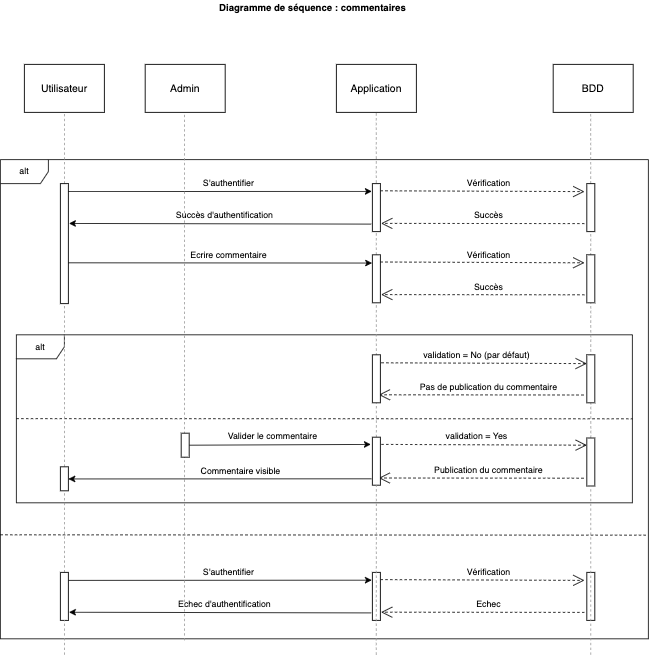

The diagram above was exported from draw.io. Its source (the exported page's mxGraphModel, read from the mxfile embedded in the PNG):
<mxGraphModel dx="1318" dy="820" grid="1" gridSize="10" guides="1" tooltips="1" connect="1" arrows="1" fold="1" page="1" pageScale="1" pageWidth="827" pageHeight="1169" math="0" shadow="0">
  <root>
    <mxCell id="0" />
    <mxCell id="1" parent="0" />
    <mxCell id="OLKqGVi7ckuqmCluhlwZ-148" value="alt" style="shape=umlFrame;whiteSpace=wrap;html=1;fontSize=11;" vertex="1" parent="1">
      <mxGeometry x="10" y="219" width="810" height="599" as="geometry" />
    </mxCell>
    <mxCell id="OLKqGVi7ckuqmCluhlwZ-64" value="alt" style="shape=umlFrame;whiteSpace=wrap;html=1;fontSize=11;" vertex="1" parent="1">
      <mxGeometry x="30" y="438" width="770" height="210" as="geometry" />
    </mxCell>
    <mxCell id="OLKqGVi7ckuqmCluhlwZ-1" value="&lt;font style=&quot;font-size: 13px;&quot;&gt;Utilisateur&lt;/font&gt;" style="rounded=0;whiteSpace=wrap;html=1;" vertex="1" parent="1">
      <mxGeometry x="40" y="100" width="100" height="60" as="geometry" />
    </mxCell>
    <mxCell id="OLKqGVi7ckuqmCluhlwZ-2" value="&lt;font style=&quot;font-size: 13px;&quot;&gt;Application&lt;/font&gt;" style="rounded=0;whiteSpace=wrap;html=1;" vertex="1" parent="1">
      <mxGeometry x="430" y="100" width="100" height="60" as="geometry" />
    </mxCell>
    <mxCell id="OLKqGVi7ckuqmCluhlwZ-3" value="&lt;div style=&quot;font-size: 13px;&quot;&gt;Admin&lt;/div&gt;" style="rounded=0;whiteSpace=wrap;html=1;" vertex="1" parent="1">
      <mxGeometry x="191" y="100" width="100" height="60" as="geometry" />
    </mxCell>
    <mxCell id="OLKqGVi7ckuqmCluhlwZ-4" value="&lt;font style=&quot;font-size: 13px;&quot;&gt;BDD&lt;/font&gt;" style="rounded=0;whiteSpace=wrap;html=1;" vertex="1" parent="1">
      <mxGeometry x="701" y="100" width="100" height="60" as="geometry" />
    </mxCell>
    <mxCell id="OLKqGVi7ckuqmCluhlwZ-5" value="" style="endArrow=none;dashed=1;html=1;rounded=0;fontSize=13;strokeColor=#999999;startArrow=none;" edge="1" parent="1" source="OLKqGVi7ckuqmCluhlwZ-66">
      <mxGeometry width="50" height="50" relative="1" as="geometry">
        <mxPoint x="90" y="880" as="sourcePoint" />
        <mxPoint x="90" y="160" as="targetPoint" />
      </mxGeometry>
    </mxCell>
    <mxCell id="OLKqGVi7ckuqmCluhlwZ-8" value="" style="endArrow=none;dashed=1;html=1;rounded=0;fontSize=13;entryX=0.5;entryY=1;entryDx=0;entryDy=0;strokeColor=#999999;startArrow=none;" edge="1" parent="1" source="OLKqGVi7ckuqmCluhlwZ-167">
      <mxGeometry width="50" height="50" relative="1" as="geometry">
        <mxPoint x="748" y="820" as="sourcePoint" />
        <mxPoint x="747.8299999999999" y="160" as="targetPoint" />
      </mxGeometry>
    </mxCell>
    <mxCell id="OLKqGVi7ckuqmCluhlwZ-20" value="S'authentifier" style="text;html=1;align=center;verticalAlign=middle;resizable=0;points=[];autosize=1;strokeColor=none;fillColor=none;fontSize=11;" vertex="1" parent="1">
      <mxGeometry x="255" y="239" width="80" height="20" as="geometry" />
    </mxCell>
    <mxCell id="OLKqGVi7ckuqmCluhlwZ-39" value="" style="endArrow=none;dashed=1;html=1;rounded=0;fontSize=11;strokeColor=#000000;exitX=0;exitY=0.499;exitDx=0;exitDy=0;exitPerimeter=0;" edge="1" parent="1" source="OLKqGVi7ckuqmCluhlwZ-64">
      <mxGeometry width="50" height="50" relative="1" as="geometry">
        <mxPoint x="160" y="539" as="sourcePoint" />
        <mxPoint x="800" y="543" as="targetPoint" />
      </mxGeometry>
    </mxCell>
    <mxCell id="OLKqGVi7ckuqmCluhlwZ-65" value="&lt;b&gt;Diagramme de séquence : commentaires&lt;/b&gt;" style="text;html=1;align=center;verticalAlign=middle;resizable=0;points=[];autosize=1;strokeColor=none;fillColor=none;" vertex="1" parent="1">
      <mxGeometry x="275" y="20" width="250" height="20" as="geometry" />
    </mxCell>
    <mxCell id="OLKqGVi7ckuqmCluhlwZ-66" value="" style="rounded=0;whiteSpace=wrap;html=1;fontSize=13;" vertex="1" parent="1">
      <mxGeometry x="85" y="249" width="10" height="150" as="geometry" />
    </mxCell>
    <mxCell id="OLKqGVi7ckuqmCluhlwZ-67" value="" style="endArrow=none;dashed=1;html=1;rounded=0;fontSize=13;entryX=0.5;entryY=1;entryDx=0;entryDy=0;strokeColor=#999999;startArrow=none;" edge="1" parent="1" source="OLKqGVi7ckuqmCluhlwZ-114" target="OLKqGVi7ckuqmCluhlwZ-66">
      <mxGeometry width="50" height="50" relative="1" as="geometry">
        <mxPoint x="90" y="919" as="sourcePoint" />
        <mxPoint x="90" y="199" as="targetPoint" />
      </mxGeometry>
    </mxCell>
    <mxCell id="OLKqGVi7ckuqmCluhlwZ-68" value="" style="endArrow=classic;html=1;rounded=0;fontSize=11;strokeColor=#000000;exitX=1;exitY=0;exitDx=0;exitDy=0;entryX=-0.076;entryY=0.162;entryDx=0;entryDy=0;entryPerimeter=0;" edge="1" parent="1" target="OLKqGVi7ckuqmCluhlwZ-72">
      <mxGeometry width="50" height="50" relative="1" as="geometry">
        <mxPoint x="95" y="259" as="sourcePoint" />
        <mxPoint x="470" y="259" as="targetPoint" />
      </mxGeometry>
    </mxCell>
    <mxCell id="OLKqGVi7ckuqmCluhlwZ-73" value="" style="rounded=0;whiteSpace=wrap;html=1;fontSize=13;" vertex="1" parent="1">
      <mxGeometry x="743" y="249" width="10" height="60" as="geometry" />
    </mxCell>
    <mxCell id="OLKqGVi7ckuqmCluhlwZ-76" value="" style="endArrow=open;endSize=12;dashed=1;html=1;rounded=0;fontSize=11;strokeColor=#000000;exitX=1.016;exitY=0.15;exitDx=0;exitDy=0;exitPerimeter=0;" edge="1" parent="1" source="OLKqGVi7ckuqmCluhlwZ-72">
      <mxGeometry width="160" relative="1" as="geometry">
        <mxPoint x="490" y="259" as="sourcePoint" />
        <mxPoint x="740" y="259" as="targetPoint" />
        <Array as="points" />
      </mxGeometry>
    </mxCell>
    <mxCell id="OLKqGVi7ckuqmCluhlwZ-77" value="&lt;font style=&quot;font-size: 11px;&quot;&gt;Vérification&lt;/font&gt;" style="text;html=1;align=center;verticalAlign=middle;resizable=0;points=[];autosize=1;strokeColor=none;fillColor=none;" vertex="1" parent="1">
      <mxGeometry x="585" y="239" width="70" height="20" as="geometry" />
    </mxCell>
    <mxCell id="OLKqGVi7ckuqmCluhlwZ-78" value="" style="endArrow=open;endSize=12;dashed=1;html=1;rounded=0;fontSize=11;strokeColor=#000000;entryX=1.088;entryY=0.829;entryDx=0;entryDy=0;entryPerimeter=0;" edge="1" parent="1" target="OLKqGVi7ckuqmCluhlwZ-72">
      <mxGeometry width="160" relative="1" as="geometry">
        <mxPoint x="740" y="299" as="sourcePoint" />
        <mxPoint x="490" y="299" as="targetPoint" />
        <Array as="points" />
      </mxGeometry>
    </mxCell>
    <mxCell id="OLKqGVi7ckuqmCluhlwZ-79" value="&lt;font style=&quot;font-size: 11px;&quot;&gt;Succès&lt;/font&gt;" style="text;html=1;align=center;verticalAlign=middle;resizable=0;points=[];autosize=1;strokeColor=none;fillColor=none;" vertex="1" parent="1">
      <mxGeometry x="595" y="279" width="50" height="20" as="geometry" />
    </mxCell>
    <mxCell id="OLKqGVi7ckuqmCluhlwZ-80" value="" style="endArrow=classic;html=1;rounded=0;fontSize=11;strokeColor=#000000;entryX=1.075;entryY=0.332;entryDx=0;entryDy=0;entryPerimeter=0;exitX=-0.144;exitY=0.844;exitDx=0;exitDy=0;exitPerimeter=0;" edge="1" parent="1" source="OLKqGVi7ckuqmCluhlwZ-72" target="OLKqGVi7ckuqmCluhlwZ-66">
      <mxGeometry width="50" height="50" relative="1" as="geometry">
        <mxPoint x="470" y="299" as="sourcePoint" />
        <mxPoint x="100" y="299" as="targetPoint" />
      </mxGeometry>
    </mxCell>
    <mxCell id="OLKqGVi7ckuqmCluhlwZ-81" value="&lt;font style=&quot;font-size: 11px;&quot;&gt;Succès d'authentification&lt;/font&gt;" style="text;html=1;align=center;verticalAlign=middle;resizable=0;points=[];autosize=1;strokeColor=none;fillColor=none;" vertex="1" parent="1">
      <mxGeometry x="220" y="279" width="140" height="20" as="geometry" />
    </mxCell>
    <mxCell id="OLKqGVi7ckuqmCluhlwZ-94" value="Ecrire commentaire" style="text;html=1;align=center;verticalAlign=middle;resizable=0;points=[];autosize=1;strokeColor=none;fillColor=none;fontSize=11;" vertex="1" parent="1">
      <mxGeometry x="240" y="328" width="110" height="20" as="geometry" />
    </mxCell>
    <mxCell id="OLKqGVi7ckuqmCluhlwZ-96" value="" style="endArrow=classic;html=1;rounded=0;fontSize=11;strokeColor=#000000;exitX=1;exitY=0;exitDx=0;exitDy=0;entryX=-0.042;entryY=0.172;entryDx=0;entryDy=0;entryPerimeter=0;" edge="1" parent="1" target="OLKqGVi7ckuqmCluhlwZ-97">
      <mxGeometry width="50" height="50" relative="1" as="geometry">
        <mxPoint x="95" y="348" as="sourcePoint" />
        <mxPoint x="470" y="348" as="targetPoint" />
      </mxGeometry>
    </mxCell>
    <mxCell id="OLKqGVi7ckuqmCluhlwZ-98" value="" style="rounded=0;whiteSpace=wrap;html=1;fontSize=13;" vertex="1" parent="1">
      <mxGeometry x="743" y="338" width="10" height="60" as="geometry" />
    </mxCell>
    <mxCell id="OLKqGVi7ckuqmCluhlwZ-99" value="" style="endArrow=open;endSize=12;dashed=1;html=1;rounded=0;fontSize=11;strokeColor=#000000;exitX=1.016;exitY=0.15;exitDx=0;exitDy=0;exitPerimeter=0;" edge="1" source="OLKqGVi7ckuqmCluhlwZ-97" parent="1">
      <mxGeometry width="160" relative="1" as="geometry">
        <mxPoint x="490" y="348" as="sourcePoint" />
        <mxPoint x="740" y="348" as="targetPoint" />
        <Array as="points" />
      </mxGeometry>
    </mxCell>
    <mxCell id="OLKqGVi7ckuqmCluhlwZ-100" value="&lt;font style=&quot;font-size: 11px;&quot;&gt;Vérification&lt;/font&gt;" style="text;html=1;align=center;verticalAlign=middle;resizable=0;points=[];autosize=1;strokeColor=none;fillColor=none;" vertex="1" parent="1">
      <mxGeometry x="585" y="328" width="70" height="20" as="geometry" />
    </mxCell>
    <mxCell id="OLKqGVi7ckuqmCluhlwZ-101" value="" style="endArrow=open;endSize=12;dashed=1;html=1;rounded=0;fontSize=11;strokeColor=#000000;entryX=1.088;entryY=0.829;entryDx=0;entryDy=0;entryPerimeter=0;" edge="1" target="OLKqGVi7ckuqmCluhlwZ-97" parent="1">
      <mxGeometry width="160" relative="1" as="geometry">
        <mxPoint x="740" y="388" as="sourcePoint" />
        <mxPoint x="490" y="388" as="targetPoint" />
        <Array as="points" />
      </mxGeometry>
    </mxCell>
    <mxCell id="OLKqGVi7ckuqmCluhlwZ-102" value="&lt;font style=&quot;font-size: 11px;&quot;&gt;Succès&lt;/font&gt;" style="text;html=1;align=center;verticalAlign=middle;resizable=0;points=[];autosize=1;strokeColor=none;fillColor=none;" vertex="1" parent="1">
      <mxGeometry x="595" y="368" width="50" height="20" as="geometry" />
    </mxCell>
    <mxCell id="OLKqGVi7ckuqmCluhlwZ-110" value="" style="rounded=0;whiteSpace=wrap;html=1;fontSize=13;" vertex="1" parent="1">
      <mxGeometry x="743" y="463" width="10" height="60" as="geometry" />
    </mxCell>
    <mxCell id="OLKqGVi7ckuqmCluhlwZ-111" value="" style="endArrow=open;endSize=12;dashed=1;html=1;rounded=0;fontSize=11;strokeColor=#000000;exitX=1.016;exitY=0.15;exitDx=0;exitDy=0;exitPerimeter=0;" edge="1" parent="1">
      <mxGeometry width="160" relative="1" as="geometry">
        <mxPoint x="486.1600000000001" y="472.9999999999999" as="sourcePoint" />
        <mxPoint x="743" y="474" as="targetPoint" />
        <Array as="points" />
      </mxGeometry>
    </mxCell>
    <mxCell id="OLKqGVi7ckuqmCluhlwZ-112" value="" style="endArrow=open;endSize=12;dashed=1;html=1;rounded=0;fontSize=11;strokeColor=#000000;entryX=1.088;entryY=0.829;entryDx=0;entryDy=0;entryPerimeter=0;" edge="1" parent="1">
      <mxGeometry width="160" relative="1" as="geometry">
        <mxPoint x="739.12" y="513.26" as="sourcePoint" />
        <mxPoint x="483.0000000000001" y="513" as="targetPoint" />
        <Array as="points" />
      </mxGeometry>
    </mxCell>
    <mxCell id="OLKqGVi7ckuqmCluhlwZ-116" value="&lt;font style=&quot;font-size: 11px;&quot;&gt;validation = No (par défaut)&lt;/font&gt;" style="text;html=1;align=center;verticalAlign=middle;resizable=0;points=[];autosize=1;strokeColor=none;fillColor=none;" vertex="1" parent="1">
      <mxGeometry x="530" y="453" width="150" height="20" as="geometry" />
    </mxCell>
    <mxCell id="OLKqGVi7ckuqmCluhlwZ-118" value="Pas de publication du commentaire" style="text;html=1;align=center;verticalAlign=middle;resizable=0;points=[];autosize=1;strokeColor=none;fillColor=none;fontSize=11;" vertex="1" parent="1">
      <mxGeometry x="525" y="493" width="190" height="20" as="geometry" />
    </mxCell>
    <mxCell id="OLKqGVi7ckuqmCluhlwZ-114" value="" style="rounded=0;whiteSpace=wrap;html=1;fontSize=13;" vertex="1" parent="1">
      <mxGeometry x="85" y="603" width="10" height="30" as="geometry" />
    </mxCell>
    <mxCell id="OLKqGVi7ckuqmCluhlwZ-120" value="" style="endArrow=none;dashed=1;html=1;rounded=0;fontSize=13;entryX=0.5;entryY=1;entryDx=0;entryDy=0;strokeColor=#999999;startArrow=none;" edge="1" parent="1" source="OLKqGVi7ckuqmCluhlwZ-143" target="OLKqGVi7ckuqmCluhlwZ-114">
      <mxGeometry width="50" height="50" relative="1" as="geometry">
        <mxPoint x="90" y="934" as="sourcePoint" />
        <mxPoint x="90" y="414" as="targetPoint" />
      </mxGeometry>
    </mxCell>
    <mxCell id="OLKqGVi7ckuqmCluhlwZ-124" value="" style="endArrow=classic;html=1;rounded=0;fontSize=11;strokeColor=#000000;exitX=1;exitY=0.5;exitDx=0;exitDy=0;" edge="1" source="OLKqGVi7ckuqmCluhlwZ-122" parent="1">
      <mxGeometry width="50" height="50" relative="1" as="geometry">
        <mxPoint x="250" y="575" as="sourcePoint" />
        <mxPoint x="473" y="575" as="targetPoint" />
      </mxGeometry>
    </mxCell>
    <mxCell id="OLKqGVi7ckuqmCluhlwZ-125" value="Valider le commentaire" style="text;html=1;align=center;verticalAlign=middle;resizable=0;points=[];autosize=1;strokeColor=none;fillColor=none;fontSize=11;" vertex="1" parent="1">
      <mxGeometry x="285" y="555" width="130" height="20" as="geometry" />
    </mxCell>
    <mxCell id="OLKqGVi7ckuqmCluhlwZ-127" value="" style="endArrow=open;endSize=12;dashed=1;html=1;rounded=0;fontSize=11;strokeColor=#000000;exitX=1.016;exitY=0.15;exitDx=0;exitDy=0;exitPerimeter=0;" edge="1" parent="1">
      <mxGeometry width="160" relative="1" as="geometry">
        <mxPoint x="486.1600000000001" y="575" as="sourcePoint" />
        <mxPoint x="743" y="576" as="targetPoint" />
        <Array as="points" />
      </mxGeometry>
    </mxCell>
    <mxCell id="OLKqGVi7ckuqmCluhlwZ-128" value="" style="endArrow=open;endSize=12;dashed=1;html=1;rounded=0;fontSize=11;strokeColor=#000000;entryX=1.088;entryY=0.829;entryDx=0;entryDy=0;entryPerimeter=0;" edge="1" parent="1">
      <mxGeometry width="160" relative="1" as="geometry">
        <mxPoint x="739.1199999999999" y="617.26" as="sourcePoint" />
        <mxPoint x="483" y="617" as="targetPoint" />
        <Array as="points" />
      </mxGeometry>
    </mxCell>
    <mxCell id="OLKqGVi7ckuqmCluhlwZ-129" value="&lt;font style=&quot;font-size: 11px;&quot;&gt;validation = Yes&lt;/font&gt;" style="text;html=1;align=center;verticalAlign=middle;resizable=0;points=[];autosize=1;strokeColor=none;fillColor=none;" vertex="1" parent="1">
      <mxGeometry x="560" y="555" width="90" height="20" as="geometry" />
    </mxCell>
    <mxCell id="OLKqGVi7ckuqmCluhlwZ-130" value="Publication du commentaire" style="text;html=1;align=center;verticalAlign=middle;resizable=0;points=[];autosize=1;strokeColor=none;fillColor=none;fontSize=11;" vertex="1" parent="1">
      <mxGeometry x="545" y="597" width="150" height="20" as="geometry" />
    </mxCell>
    <mxCell id="OLKqGVi7ckuqmCluhlwZ-132" value="&lt;span style=&quot;font-size: 11px;&quot;&gt;Commentaire visible&lt;/span&gt;" style="text;html=1;align=center;verticalAlign=middle;resizable=0;points=[];autosize=1;strokeColor=none;fillColor=none;" vertex="1" parent="1">
      <mxGeometry x="250" y="598" width="120" height="20" as="geometry" />
    </mxCell>
    <mxCell id="OLKqGVi7ckuqmCluhlwZ-133" value="S'authentifier" style="text;html=1;align=center;verticalAlign=middle;resizable=0;points=[];autosize=1;strokeColor=none;fillColor=none;fontSize=11;" vertex="1" parent="1">
      <mxGeometry x="255" y="725" width="80" height="20" as="geometry" />
    </mxCell>
    <mxCell id="OLKqGVi7ckuqmCluhlwZ-134" value="" style="endArrow=classic;html=1;rounded=0;fontSize=11;strokeColor=#000000;exitX=1;exitY=0;exitDx=0;exitDy=0;entryX=-0.076;entryY=0.162;entryDx=0;entryDy=0;entryPerimeter=0;" edge="1" target="OLKqGVi7ckuqmCluhlwZ-135" parent="1">
      <mxGeometry width="50" height="50" relative="1" as="geometry">
        <mxPoint x="95" y="745" as="sourcePoint" />
        <mxPoint x="470" y="745" as="targetPoint" />
      </mxGeometry>
    </mxCell>
    <mxCell id="OLKqGVi7ckuqmCluhlwZ-136" value="" style="rounded=0;whiteSpace=wrap;html=1;fontSize=13;" vertex="1" parent="1">
      <mxGeometry x="743" y="735" width="10" height="60" as="geometry" />
    </mxCell>
    <mxCell id="OLKqGVi7ckuqmCluhlwZ-137" value="" style="endArrow=open;endSize=12;dashed=1;html=1;rounded=0;fontSize=11;strokeColor=#000000;exitX=1.016;exitY=0.15;exitDx=0;exitDy=0;exitPerimeter=0;" edge="1" source="OLKqGVi7ckuqmCluhlwZ-135" parent="1">
      <mxGeometry width="160" relative="1" as="geometry">
        <mxPoint x="490" y="745" as="sourcePoint" />
        <mxPoint x="740" y="745" as="targetPoint" />
        <Array as="points" />
      </mxGeometry>
    </mxCell>
    <mxCell id="OLKqGVi7ckuqmCluhlwZ-138" value="&lt;font style=&quot;font-size: 11px;&quot;&gt;Vérification&lt;/font&gt;" style="text;html=1;align=center;verticalAlign=middle;resizable=0;points=[];autosize=1;strokeColor=none;fillColor=none;" vertex="1" parent="1">
      <mxGeometry x="585" y="725" width="70" height="20" as="geometry" />
    </mxCell>
    <mxCell id="OLKqGVi7ckuqmCluhlwZ-139" value="" style="endArrow=open;endSize=12;dashed=1;html=1;rounded=0;fontSize=11;strokeColor=#000000;entryX=1.088;entryY=0.829;entryDx=0;entryDy=0;entryPerimeter=0;" edge="1" target="OLKqGVi7ckuqmCluhlwZ-135" parent="1">
      <mxGeometry width="160" relative="1" as="geometry">
        <mxPoint x="740" y="785" as="sourcePoint" />
        <mxPoint x="490" y="785" as="targetPoint" />
        <Array as="points" />
      </mxGeometry>
    </mxCell>
    <mxCell id="OLKqGVi7ckuqmCluhlwZ-140" value="&lt;font style=&quot;font-size: 11px;&quot;&gt;Echec&lt;/font&gt;" style="text;html=1;align=center;verticalAlign=middle;resizable=0;points=[];autosize=1;strokeColor=none;fillColor=none;" vertex="1" parent="1">
      <mxGeometry x="595" y="765" width="50" height="20" as="geometry" />
    </mxCell>
    <mxCell id="OLKqGVi7ckuqmCluhlwZ-141" value="" style="endArrow=classic;html=1;rounded=0;fontSize=11;strokeColor=#000000;entryX=1.075;entryY=0.332;entryDx=0;entryDy=0;entryPerimeter=0;exitX=-0.144;exitY=0.844;exitDx=0;exitDy=0;exitPerimeter=0;" edge="1" source="OLKqGVi7ckuqmCluhlwZ-135" parent="1">
      <mxGeometry width="50" height="50" relative="1" as="geometry">
        <mxPoint x="470" y="785" as="sourcePoint" />
        <mxPoint x="95.75" y="784.8" as="targetPoint" />
      </mxGeometry>
    </mxCell>
    <mxCell id="OLKqGVi7ckuqmCluhlwZ-142" value="&lt;font style=&quot;font-size: 11px;&quot;&gt;Echec d'authentification&lt;/font&gt;" style="text;html=1;align=center;verticalAlign=middle;resizable=0;points=[];autosize=1;strokeColor=none;fillColor=none;" vertex="1" parent="1">
      <mxGeometry x="225" y="765" width="130" height="20" as="geometry" />
    </mxCell>
    <mxCell id="OLKqGVi7ckuqmCluhlwZ-143" value="" style="rounded=0;whiteSpace=wrap;html=1;fontSize=13;" vertex="1" parent="1">
      <mxGeometry x="85" y="735" width="10" height="60" as="geometry" />
    </mxCell>
    <mxCell id="OLKqGVi7ckuqmCluhlwZ-144" value="" style="endArrow=none;dashed=1;html=1;rounded=0;fontSize=13;entryX=0.5;entryY=1;entryDx=0;entryDy=0;strokeColor=#999999;" edge="1" parent="1" target="OLKqGVi7ckuqmCluhlwZ-143">
      <mxGeometry width="50" height="50" relative="1" as="geometry">
        <mxPoint x="90" y="838" as="sourcePoint" />
        <mxPoint x="90" y="670" as="targetPoint" />
      </mxGeometry>
    </mxCell>
    <mxCell id="OLKqGVi7ckuqmCluhlwZ-145" value="" style="endArrow=none;dashed=1;html=1;rounded=0;fontSize=11;strokeColor=#000000;entryX=1;entryY=0.786;entryDx=0;entryDy=0;entryPerimeter=0;exitX=0;exitY=0.793;exitDx=0;exitDy=0;exitPerimeter=0;" edge="1" parent="1">
      <mxGeometry width="50" height="50" relative="1" as="geometry">
        <mxPoint x="10" y="688.0070000000001" as="sourcePoint" />
        <mxPoint x="820" y="688.46" as="targetPoint" />
      </mxGeometry>
    </mxCell>
    <mxCell id="OLKqGVi7ckuqmCluhlwZ-164" value="" style="endArrow=none;dashed=1;html=1;rounded=0;fontSize=13;strokeColor=#999999;startArrow=none;" edge="1" parent="1">
      <mxGeometry width="50" height="50" relative="1" as="geometry">
        <mxPoint x="240" y="820" as="sourcePoint" />
        <mxPoint x="240" y="160" as="targetPoint" />
      </mxGeometry>
    </mxCell>
    <mxCell id="OLKqGVi7ckuqmCluhlwZ-122" value="" style="rounded=0;whiteSpace=wrap;html=1;fontSize=13;" vertex="1" parent="1">
      <mxGeometry x="236" y="561" width="10" height="30" as="geometry" />
    </mxCell>
    <mxCell id="OLKqGVi7ckuqmCluhlwZ-165" value="" style="endArrow=none;dashed=1;html=1;rounded=0;fontSize=13;strokeColor=#999999;startArrow=none;" edge="1" parent="1" source="OLKqGVi7ckuqmCluhlwZ-170">
      <mxGeometry width="50" height="50" relative="1" as="geometry">
        <mxPoint x="479.84000000000003" y="820" as="sourcePoint" />
        <mxPoint x="479.84000000000003" y="160" as="targetPoint" />
      </mxGeometry>
    </mxCell>
    <mxCell id="OLKqGVi7ckuqmCluhlwZ-72" value="" style="rounded=0;whiteSpace=wrap;html=1;fontSize=13;" vertex="1" parent="1">
      <mxGeometry x="475" y="249" width="10" height="60" as="geometry" />
    </mxCell>
    <mxCell id="OLKqGVi7ckuqmCluhlwZ-97" value="" style="rounded=0;whiteSpace=wrap;html=1;fontSize=13;" vertex="1" parent="1">
      <mxGeometry x="475" y="338" width="10" height="60" as="geometry" />
    </mxCell>
    <mxCell id="OLKqGVi7ckuqmCluhlwZ-106" value="" style="rounded=0;whiteSpace=wrap;html=1;fontSize=13;" vertex="1" parent="1">
      <mxGeometry x="475" y="463" width="10" height="60" as="geometry" />
    </mxCell>
    <mxCell id="OLKqGVi7ckuqmCluhlwZ-135" value="" style="rounded=0;whiteSpace=wrap;html=1;fontSize=13;" vertex="1" parent="1">
      <mxGeometry x="475" y="735" width="10" height="60" as="geometry" />
    </mxCell>
    <mxCell id="OLKqGVi7ckuqmCluhlwZ-166" value="" style="endArrow=classic;html=1;rounded=0;fontSize=11;strokeColor=#000000;entryX=1.078;entryY=0.837;entryDx=0;entryDy=0;entryPerimeter=0;exitX=-0.028;exitY=0.834;exitDx=0;exitDy=0;exitPerimeter=0;" edge="1" parent="1">
      <mxGeometry width="50" height="50" relative="1" as="geometry">
        <mxPoint x="473.94000000000005" y="618.0000000000001" as="sourcePoint" />
        <mxPoint x="94.99999999999997" y="618.1800000000001" as="targetPoint" />
      </mxGeometry>
    </mxCell>
    <mxCell id="OLKqGVi7ckuqmCluhlwZ-167" value="" style="rounded=0;whiteSpace=wrap;html=1;fontSize=13;" vertex="1" parent="1">
      <mxGeometry x="743" y="567" width="10" height="60" as="geometry" />
    </mxCell>
    <mxCell id="OLKqGVi7ckuqmCluhlwZ-168" value="" style="endArrow=none;dashed=1;html=1;rounded=0;fontSize=13;entryX=0.5;entryY=1;entryDx=0;entryDy=0;strokeColor=#999999;startArrow=none;" edge="1" parent="1" target="OLKqGVi7ckuqmCluhlwZ-167">
      <mxGeometry width="50" height="50" relative="1" as="geometry">
        <mxPoint x="748" y="838" as="sourcePoint" />
        <mxPoint x="747.8299999999999" y="178" as="targetPoint" />
      </mxGeometry>
    </mxCell>
    <mxCell id="OLKqGVi7ckuqmCluhlwZ-170" value="" style="rounded=0;whiteSpace=wrap;html=1;fontSize=13;" vertex="1" parent="1">
      <mxGeometry x="475" y="566" width="10" height="60" as="geometry" />
    </mxCell>
    <mxCell id="OLKqGVi7ckuqmCluhlwZ-171" value="" style="endArrow=none;dashed=1;html=1;rounded=0;fontSize=13;strokeColor=#999999;startArrow=none;" edge="1" parent="1" target="OLKqGVi7ckuqmCluhlwZ-170">
      <mxGeometry width="50" height="50" relative="1" as="geometry">
        <mxPoint x="479.84000000000015" y="838" as="sourcePoint" />
        <mxPoint x="479.84000000000015" y="178" as="targetPoint" />
      </mxGeometry>
    </mxCell>
  </root>
</mxGraphModel>